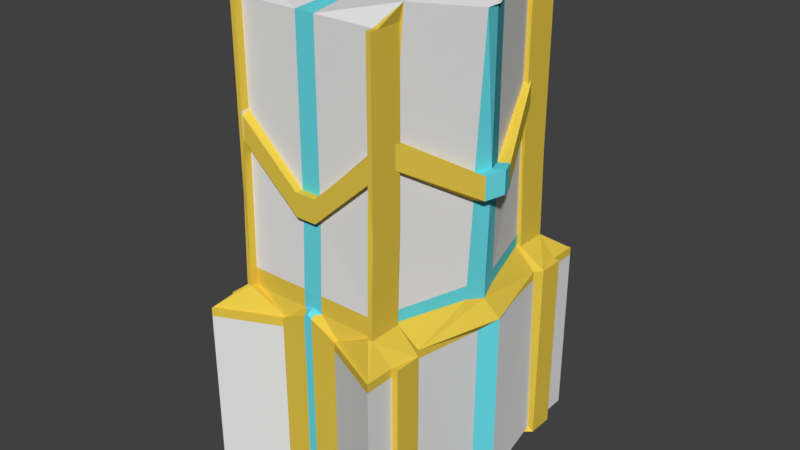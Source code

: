 # Source: monument2.blend  (saved by Blender 2.77.0; exported with 4.5.12 LTS)
import bpy
from mathutils import Matrix  # noqa: F401  (used for matrix-valued properties, if any)

bpy.ops.wm.read_factory_settings(use_empty=True)
scene = bpy.context.scene
scene.name = 'Scene'

# ---- collections
col_collection_1 = bpy.data.collections.new('Collection 1'); scene.collection.children.link(col_collection_1)

# ---- materials (node trees are filled in below, after node groups)
mat_material_001 = bpy.data.materials.new('Material.001')
mat_material_001.alpha_threshold = 0.0
mat_material_001.use_transparent_shadow = False
mat_material_001.roughness = 0.5
mat_gold = bpy.data.materials.new('gold')
mat_gold.alpha_threshold = 0.0
mat_gold.use_transparent_shadow = False
mat_gold.diffuse_color = (0.8, 0.5786, 0.06845, 1.0)
mat_gold.roughness = 0.5
mat_shining = bpy.data.materials.new('shining')
mat_shining.alpha_threshold = 0.0
mat_shining.use_transparent_shadow = False
mat_shining.diffuse_color = (0.1389, 0.7108, 0.8, 1.0)
mat_shining.roughness = 0.5

# ---- material node trees

# ---- world
world_world = bpy.data.worlds.new('World'); scene.world = world_world
world_world.color = (0.05088, 0.05088, 0.05088)
world_world.use_sun_shadow = False
world_world.sun_shadow_jitter_overblur = 0.0
world_world.cycles.sampling_method = 'MANUAL'

# ---- meshes
me_cube_001 = bpy.data.meshes.new('Cube.001')
me_cube_001.from_pydata([(-1.014, -0.178, 0.0), (-1.014, -0.178, -1.54), (0.04737, 1.339, -5.028), (0.04737, 1.335, -5.008), (-1.0, 1.642, -5.028), (-1.0, 1.642, -3.028), (-0.3333, 1.339, -3.028), (-0.3333, 1.339, -5.028), (-1.0, 1.311, -3.028), (-1.0, 1.311, -5.028), (-0.3333, 0.5538, -5.028), (-0.7457, 1.257, -2.851), (-0.7457, 1.227, 0.0), (-1.0, 0.9362, -3.028), (-1.0, 1.018, -5.028), (-0.3333, 0.4316, -5.028), (-0.7457, 0.9831, -2.82), (-0.7457, 0.9535, 0.2561), (-1.066, 1.018, -5.071), (-1.066, 1.311, -5.071), (-0.3554, 0.4316, -5.071), (-0.3554, 0.5538, -5.071), (-1.066, 1.311, -3.029), (-0.795, 0.9831, -2.821), (-0.795, 1.257, -2.821), (-0.795, 0.9535, 0.0), (-0.795, 1.227, 0.0), (-1.066, 1.018, -3.029), (-0.7457, 1.227, -1.276), (-0.7457, 1.227, -1.031), (-0.7457, 0.9535, -1.276), (-0.7457, 0.9535, -1.031), (-0.795, 1.227, -1.865), (-0.795, 1.227, -0.4437), (-0.795, 0.9535, -1.865), (-0.795, 0.9535, -0.4437), (-0.794, 1.306, -1.276), (-0.794, 1.306, -1.031), (-0.794, 1.014, -1.276), (-0.794, 1.014, -1.031), (-0.7457, 1.312, -1.031), (-0.7457, 1.312, 0.0), (-0.7457, 1.341, -2.82), (-0.795, 1.341, -2.821), (-0.795, 1.312, -0.4437), (-0.795, 1.312, 0.0), (-0.7457, 1.312, -1.276), (-0.795, 1.312, -1.865), (-0.04737, 1.339, -2.889), (-0.106, 1.257, -2.851), (-0.106, 1.227, 0.0), (-0.106, 1.227, -1.892), (-0.106, 1.227, -1.648), (-0.1128, 1.306, -1.892), (-0.1128, 1.306, -1.648), (-0.04737, 1.339, -5.028), (-0.04737, 0.5538, -5.028), (-0.04737, 0.4316, -5.028), (-0.05051, 0.5538, -5.071), (-0.05051, 0.4316, -5.071), (-1.0, 1.642, -3.12), (-0.3333, 1.339, -3.12), (-1.0, 1.311, -3.12), (-1.0, 0.9399, -3.12), (-1.066, 1.311, -3.122), (-1.066, 1.018, -3.122), (-0.04737, 1.339, -2.988), (-0.7457, 1.257, -2.653), (-0.7457, 0.9831, -2.693), (-0.795, 1.257, -2.736), (-0.795, 0.9831, -2.736), (-0.7457, 1.341, -2.693), (-0.795, 1.341, -2.736), (-0.106, 1.257, -2.653), (-1.11, 0.1901, -5.128), (-0.4531, 0.08059, -5.128), (-0.9882, 0.2077, -2.833), (-1.014, 0.178, 0.0), (-1.014, 0.178, -1.795), (-1.014, 0.178, -1.54), (-1.148, 0.1894, -1.761), (-1.148, 0.1894, -1.516), (-0.06439, 0.08059, -5.128), (-1.11, 0.1755, -3.145), (-0.9882, 0.2077, -2.684), (-0.04737, 1.335, -5.008), (-0.04737, 0.5501, -5.008), (-0.04737, 0.4278, -5.008), (-0.06439, 0.07687, -5.108), (-1.0, 1.626, -5.028), (-0.3333, 1.301, -3.03), (-0.3333, 1.301, -5.028), (-1.0, 1.626, -3.028), (-0.04737, 1.301, -5.028), (-0.04737, 1.301, -2.86), (-1.0, 1.626, -3.12), (-0.04737, 1.297, -5.008), (1.014, -0.178, 0.0), (1.014, -0.178, -1.54), (-0.04737, 1.339, -5.028), (-0.04737, 1.335, -5.008), (1.0, 1.642, -5.028), (1.0, 1.642, -3.028), (0.3333, 1.339, -3.028), (0.3333, 1.339, -5.028), (1.0, 1.311, -3.028), (1.0, 1.311, -5.028), (0.3333, 0.5538, -5.028), (0.7457, 1.257, -2.851), (0.7457, 1.227, 0.0), (1.0, 0.9362, -3.028), (1.0, 1.018, -5.028), (0.3333, 0.4316, -5.028), (0.7457, 0.9831, -2.82), (0.7457, 0.9535, 0.2561), (1.066, 1.018, -5.071), (1.066, 1.311, -5.071), (0.3554, 0.4316, -5.071), (0.3554, 0.5538, -5.071), (1.066, 1.311, -3.029), (0.795, 0.9831, -2.821), (0.795, 1.257, -2.821), (0.795, 0.9535, 0.0), (0.795, 1.227, 0.0), (1.066, 1.018, -3.029), (0.7457, 1.227, -1.276), (0.7457, 1.227, -1.031), (0.7457, 0.9535, -1.276), (0.7457, 0.9535, -1.031), (0.795, 1.227, -1.865), (0.795, 1.227, -0.4437), (0.795, 0.9535, -1.865), (0.795, 0.9535, -0.4437), (0.794, 1.306, -1.276), (0.794, 1.306, -1.031), (0.794, 1.014, -1.276), (0.794, 1.014, -1.031), (0.7457, 1.312, -1.031), (0.7457, 1.312, 0.0), (0.7457, 1.341, -2.82), (0.795, 1.341, -2.821), (0.795, 1.312, -0.4437), (0.795, 1.312, 0.0), (0.7457, 1.312, -1.276), (0.795, 1.312, -1.865), (0.0, 1.339, -2.859), (0.0, 1.339, -5.028), (0.0, 0.5538, -5.028), (0.0, 1.257, -2.82), (0.0, 1.227, 0.0), (0.0, 0.4316, -5.028), (0.0, 0.5538, -5.071), (0.0, 0.4316, -5.071), (0.0, 1.227, -1.892), (0.0, 1.227, -1.648), (0.0, 1.306, -1.892), (0.0, 1.306, -1.648), (0.04737, 1.339, -2.889), (0.106, 1.257, -2.851), (0.106, 1.227, 0.0), (0.106, 1.227, -1.892), (0.106, 1.227, -1.648), (0.1128, 1.306, -1.892), (0.1128, 1.306, -1.648), (0.04737, 1.339, -5.028), (0.04737, 0.5538, -5.028), (0.04737, 0.4316, -5.028), (0.05051, 0.5538, -5.071), (0.05051, 0.4316, -5.071), (1.0, 1.642, -3.12), (0.3333, 1.339, -3.12), (1.0, 1.311, -3.12), (1.0, 0.9399, -3.12), (1.066, 1.311, -3.122), (1.066, 1.018, -3.122), (0.0, 1.339, -2.96), (0.04737, 1.339, -2.988), (0.7457, 1.257, -2.653), (0.7457, 0.9831, -2.693), (0.795, 1.257, -2.736), (0.795, 0.9831, -2.736), (0.7457, 1.341, -2.693), (0.795, 1.341, -2.736), (0.0, 1.257, -2.693), (0.106, 1.257, -2.653), (1.11, 0.1901, -5.128), (0.4531, 0.08059, -5.128), (0.9882, 0.2077, -2.833), (1.014, 0.178, 0.0), (1.014, 0.178, -1.795), (1.014, 0.178, -1.54), (1.148, 0.1894, -1.761), (1.148, 0.1894, -1.516), (0.06439, 0.08059, -5.128), (1.11, 0.1755, -3.145), (0.9882, 0.2077, -2.684), (0.04737, 1.335, -5.008), (0.0, 1.335, -5.008), (0.04737, 0.5501, -5.008), (0.0, 0.5501, -5.008), (0.04737, 0.4278, -5.008), (0.0, 0.4278, -5.008), (0.0, 0.07687, -5.108), (0.06439, 0.07687, -5.108), (1.0, 1.626, -5.028), (0.3333, 1.301, -3.03), (0.3333, 1.301, -5.028), (1.0, 1.626, -3.028), (0.0, 1.301, -2.831), (0.04737, 1.301, -5.028), (0.04737, 1.301, -2.86), (1.0, 1.626, -3.12), (0.0, 1.297, -5.008), (0.04737, 1.297, -5.008), (-1.014, 0.178, 0.0), (-1.014, 0.178, -1.54), (0.04737, -1.339, -5.028), (0.04737, -1.335, -5.008), (-1.0, -1.642, -5.028), (-1.0, -1.642, -3.028), (-0.3333, -1.339, -3.028), (-0.3333, -1.339, -5.028), (-1.0, -1.311, -3.028), (-1.0, -1.311, -5.028), (-0.3333, -0.5538, -5.028), (-0.7457, -1.257, -2.851), (-0.7457, -1.227, 0.0), (-1.0, -0.9362, -3.028), (-1.0, -1.018, -5.028), (-0.3333, -0.4316, -5.028), (-0.7457, -0.9831, -2.82), (-0.7457, -0.9535, 0.09137), (-1.066, -1.018, -5.071), (-1.066, -1.311, -5.071), (-0.3554, -0.4316, -5.071), (-0.3554, -0.5538, -5.071), (-1.066, -1.311, -3.029), (-0.795, -0.9831, -2.821), (-0.795, -1.257, -2.821), (-0.795, -0.9535, 0.0), (-0.795, -1.227, 0.0), (-1.066, -1.018, -3.029), (-0.7457, -1.227, -1.276), (-0.7457, -1.227, -1.031), (-0.7457, -0.9535, -1.276), (-0.7457, -0.9535, -1.031), (-0.795, -1.227, -1.865), (-0.795, -1.227, -0.4437), (-0.795, -0.9535, -1.865), (-0.795, -0.9535, -0.4437), (-0.794, -1.306, -1.276), (-0.794, -1.306, -1.031), (-0.794, -1.014, -1.276), (-0.794, -1.014, -1.031), (-0.7457, -1.312, -1.031), (-0.7457, -1.312, 0.0), (-0.7457, -1.341, -2.82), (-0.795, -1.341, -2.821), (-0.795, -1.312, -0.4437), (-0.795, -1.312, 0.0), (-0.7457, -1.312, -1.276), (-0.795, -1.312, -1.865), (-1.236, 0.0, -5.151), (-0.4806, 0.0, -5.151), (-1.05, 0.0, -2.888), (-1.075, 0.0, 0.0), (-1.075, 0.0, -1.782), (-1.075, 0.0, -1.525), (-1.229, 0.0, -1.74), (-1.229, 0.0, -1.496), (-0.04737, -1.339, -2.889), (-0.106, -1.257, -2.851), (-0.106, -1.227, 0.0), (-0.106, -1.227, -1.892), (-0.106, -1.227, -1.648), (-0.1128, -1.306, -1.892), (-0.1128, -1.306, -1.648), (-0.04737, -1.339, -5.028), (-0.04737, -0.5538, -5.028), (-0.04737, -0.4316, -5.028), (-0.05051, -0.5538, -5.071), (-0.05051, -0.4316, -5.071), (-0.0683, 0.0, -5.151), (-1.0, -1.642, -3.12), (-0.3333, -1.339, -3.12), (-1.0, -1.311, -3.12), (-1.0, -0.9399, -3.12), (-1.066, -1.311, -3.122), (-1.066, -1.018, -3.122), (-1.236, 0.0, -3.151), (-0.04737, -1.339, -2.988), (-0.7457, -1.257, -2.653), (-0.7457, -0.9831, -2.693), (-0.795, -1.257, -2.736), (-0.795, -0.9831, -2.736), (-0.7457, -1.341, -2.693), (-0.795, -1.341, -2.736), (-1.05, 0.0, -2.735), (-0.106, -1.257, -2.653), (-1.11, -0.1901, -5.128), (-0.4531, -0.08059, -5.128), (-0.9882, -0.2077, -2.833), (-1.014, -0.178, 0.0), (-1.236, 0.0, -3.05), (-1.014, -0.178, -1.795), (-1.014, -0.178, -1.54), (-1.148, -0.1894, -1.761), (-1.148, -0.1894, -1.516), (-0.06439, -0.08059, -5.128), (-1.11, -0.1755, -3.145), (-0.9882, -0.2077, -2.684), (-0.04737, -1.335, -5.008), (-0.04737, -0.5501, -5.008), (-0.04737, -0.4278, -5.008), (-0.0683, 0.0, -5.131), (-0.06439, -0.07687, -5.108), (-1.0, -1.626, -5.028), (-0.3333, -1.301, -3.03), (-0.3333, -1.301, -5.028), (-1.0, -1.626, -3.028), (-0.04737, -1.301, -5.028), (-0.04737, -1.301, -2.86), (-1.0, -1.626, -3.12), (-0.04737, -1.297, -5.008), (-0.106, 0.0, 0.09137), (-1.014, 0.0, 0.0), (-0.7457, 0.0, 0.09137), (1.014, 0.178, 0.0), (1.014, 0.178, -1.54), (-0.04737, -1.339, -5.028), (-0.04737, -1.335, -5.008), (1.0, -1.642, -5.028), (1.0, -1.642, -3.028), (0.3333, -1.339, -3.028), (0.3333, -1.339, -5.028), (1.0, -1.311, -3.028), (1.0, -1.311, -5.028), (0.3333, -0.5538, -5.028), (0.7457, -1.257, -2.851), (0.7457, -1.227, 0.0), (1.0, -0.9362, -3.028), (1.0, -1.018, -5.028), (0.3333, -0.4316, -5.028), (0.7457, -0.9831, -2.82), (0.8325, -0.9535, 0.1687), (1.066, -1.018, -5.071), (1.066, -1.311, -5.071), (0.3554, -0.4316, -5.071), (0.3554, -0.5538, -5.071), (1.066, -1.311, -3.029), (0.795, -0.9831, -2.821), (0.795, -1.257, -2.821), (0.795, -0.9535, 0.0), (0.795, -1.227, 0.0), (1.066, -1.018, -3.029), (0.7457, -1.227, -1.276), (0.7457, -1.227, -1.031), (0.7457, -0.9535, -1.276), (0.7457, -0.9535, -1.031), (0.795, -1.227, -1.865), (0.795, -1.227, -0.4437), (0.795, -0.9535, -1.865), (0.795, -0.9535, -0.4437), (0.794, -1.306, -1.276), (0.794, -1.306, -1.031), (0.794, -1.014, -1.276), (0.794, -1.014, -1.031), (0.7457, -1.312, -1.031), (0.7457, -1.312, 0.0), (0.7457, -1.341, -2.82), (0.795, -1.341, -2.821), (0.795, -1.312, -0.4437), (0.795, -1.312, 0.0), (0.7457, -1.312, -1.276), (0.795, -1.312, -1.865), (1.236, 0.0, -5.151), (0.4806, 0.0, -5.151), (1.05, 0.0, -2.888), (1.075, 0.0, 0.0), (1.075, 0.0, -1.782), (1.075, 0.0, -1.525), (1.229, 0.0, -1.74), (1.229, 0.0, -1.496), (0.0, -1.339, -2.859), (0.0, -1.339, -5.028), (0.0, -0.5538, -5.028), (0.0, -1.257, -2.82), (0.0, -1.227, 0.0), (0.0, -0.4316, -5.028), (0.0, -0.5538, -5.071), (0.0, -0.4316, -5.071), (0.0, -1.227, -1.892), (0.0, -1.227, -1.648), (0.0, -1.306, -1.892), (0.0, -1.306, -1.648), (0.04737, -1.339, -2.889), (0.106, -1.257, -2.851), (0.106, -1.227, 0.0), (0.106, -1.227, -1.892), (0.106, -1.227, -1.648), (0.1128, -1.306, -1.892), (0.1128, -1.306, -1.648), (0.04737, -1.339, -5.028), (0.04737, -0.5538, -5.028), (0.04737, -0.4316, -5.028), (0.05051, -0.5538, -5.071), (0.05051, -0.4316, -5.071), (0.0683, 0.0, -5.151), (1.0, -1.642, -3.12), (0.3333, -1.339, -3.12), (1.0, -1.311, -3.12), (1.0, -0.9399, -3.12), (1.066, -1.311, -3.122), (1.066, -1.018, -3.122), (1.236, 0.0, -3.151), (0.0, -1.339, -2.96), (0.04737, -1.339, -2.988), (0.7457, -1.257, -2.653), (0.7457, -0.9831, -2.693), (0.795, -1.257, -2.736), (0.795, -0.9831, -2.736), (0.7457, -1.341, -2.693), (0.795, -1.341, -2.736), (1.05, 0.0, -2.735), (0.0, -1.257, -2.693), (0.106, -1.257, -2.653), (1.11, -0.1901, -5.128), (0.4531, -0.08059, -5.128), (0.9882, -0.2077, -2.833), (1.1, -0.178, 0.0), (1.236, 0.0, -3.05), (1.014, -0.178, -1.795), (1.014, -0.178, -1.54), (1.148, -0.1894, -1.761), (1.148, -0.1894, -1.516), (0.06439, -0.08059, -5.128), (1.11, -0.1755, -3.145), (0.9882, -0.2077, -2.684), (0.04737, -1.335, -5.008), (0.0, -1.335, -5.008), (0.04737, -0.5501, -5.008), (0.0, -0.5501, -5.008), (0.04737, -0.4278, -5.008), (0.0, -0.4278, -5.008), (0.0683, 0.0, -5.131), (0.0, 0.0, -5.131), (0.0, -0.07687, -5.108), (0.06439, -0.07687, -5.108), (1.0, -1.626, -5.028), (0.3333, -1.301, -3.03), (0.3333, -1.301, -5.028), (1.0, -1.626, -3.028), (0.0, -1.301, -2.831), (0.04737, -1.301, -5.028), (0.04737, -1.301, -2.86), (1.0, -1.626, -3.12), (0.0, -1.297, -5.008), (0.04737, -1.297, -5.008), (0.0, 0.0, 0.0), (0.106, 0.0, 0.1687), (1.1, 0.0, 0.0), (0.8325, 0.0, 0.1687)], [], [(267, 1, 0, 265), (146, 2, 3, 197), (61, 7, 4, 60), (66, 55, 7, 61), (89, 91, 10, 9), (95, 89, 9, 62), (63, 65, 18, 14), (79, 77, 17, 31), (68, 70, 23, 16), (35, 25, 26, 33), (64, 19, 18, 65), (19, 21, 20, 18), (14, 18, 20, 15), (56, 58, 21, 10), (62, 64, 22, 8), (26, 45, 44, 33), (10, 21, 19, 9), (28, 46, 40, 29), (67, 71, 46, 28), (70, 34, 32, 69), (34, 35, 33, 32), (17, 25, 35, 31), (31, 35, 34, 30), (84, 78, 30, 68), (30, 38, 39, 31), (80, 81, 39, 38), (52, 54, 37, 29), (78, 80, 38, 30), (29, 37, 36, 28), (40, 44, 45, 41), (71, 72, 47, 46), (46, 47, 44, 40), (69, 72, 43, 24), (33, 44, 47, 32), (29, 40, 41, 12), (79, 81, 269, 267), (74, 75, 263, 262), (83, 74, 262, 289), (146, 197, 85, 55), (53, 54, 156, 155), (51, 53, 155, 153), (73, 51, 153, 183), (57, 59, 152, 150), (58, 151, 152, 59), (52, 50, 149, 154), (93, 96, 86, 56), (91, 93, 56, 10), (29, 12, 50, 52), (21, 58, 59, 20), (15, 20, 59, 57), (67, 28, 51, 73), (28, 36, 53, 51), (36, 37, 54, 53), (75, 82, 282, 263), (154, 156, 54, 52), (147, 151, 58, 56), (175, 146, 55, 66), (145, 175, 66, 48), (9, 19, 64, 62), (22, 64, 65, 27), (13, 27, 65, 63), (92, 95, 62, 8), (48, 66, 61, 6), (6, 61, 60, 5), (11, 67, 73, 49), (49, 73, 183, 148), (32, 47, 72, 69), (42, 43, 72, 71), (76, 84, 68, 16), (23, 70, 69, 24), (11, 42, 71, 67), (30, 34, 70, 68), (264, 297, 84, 76), (13, 63, 83, 303), (15, 57, 82, 75), (150, 201, 87, 57), (63, 14, 74, 83), (14, 15, 75, 74), (31, 39, 81, 79), (266, 268, 80, 78), (268, 269, 81, 80), (297, 266, 78, 84), (267, 265, 77, 79), (88, 202, 445, 314), (96, 212, 199, 86), (87, 201, 202, 88), (82, 88, 314, 282), (57, 87, 88, 82), (56, 86, 199, 147), (85, 197, 212, 96), (5, 60, 95, 92), (7, 55, 93, 91), (55, 85, 96, 93), (60, 4, 89, 95), (6, 5, 92, 90), (48, 6, 90, 94), (4, 7, 91, 89), (326, 324, 17), (326, 17, 77, 325), (25, 17, 12, 26), (45, 26, 12, 41), (324, 458, 149, 50), (0, 325, 265), (77, 265, 325), (50, 12, 17, 324), (49, 148, 208, 94), (94, 90, 49), (49, 90, 42, 11), (90, 92, 42), (42, 92, 43), (92, 8, 43), (43, 8, 27, 24), (27, 8, 22), (23, 24, 27, 13), (16, 23, 13), (48, 94, 208, 145), (83, 289, 303), (16, 13, 76), (264, 76, 13, 303), (380, 378, 97, 98), (146, 197, 100, 99), (170, 169, 101, 104), (176, 170, 104, 164), (204, 106, 107, 206), (211, 171, 106, 204), (172, 111, 115, 174), (190, 128, 114, 188), (178, 113, 120, 180), (132, 130, 123, 122), (173, 174, 115, 116), (116, 115, 117, 118), (111, 112, 117, 115), (165, 107, 118, 167), (171, 105, 119, 173), (123, 130, 141, 142), (107, 106, 116, 118), (125, 126, 137, 143), (177, 125, 143, 181), (180, 179, 129, 131), (131, 129, 130, 132), (114, 128, 132, 122), (128, 127, 131, 132), (195, 178, 127, 189), (127, 128, 136, 135), (191, 135, 136, 192), (161, 126, 134, 163), (189, 127, 135, 191), (126, 125, 133, 134), (137, 138, 142, 141), (181, 143, 144, 182), (143, 137, 141, 144), (179, 121, 140, 182), (130, 129, 144, 141), (126, 109, 138, 137), (190, 380, 382, 192), (185, 375, 376, 186), (194, 414, 375, 185), (146, 164, 196, 197), (162, 155, 156, 163), (160, 153, 155, 162), (184, 183, 153, 160), (166, 150, 152, 168), (167, 168, 152, 151), (161, 154, 149, 159), (209, 165, 198, 213), (206, 107, 165, 209), (126, 161, 159, 109), (118, 117, 168, 167), (112, 166, 168, 117), (177, 184, 160, 125), (125, 160, 162, 133), (133, 162, 163, 134), (186, 376, 407, 193), (154, 161, 163, 156), (147, 165, 167, 151), (175, 176, 164, 146), (145, 157, 176, 175), (106, 171, 173, 116), (119, 124, 174, 173), (110, 172, 174, 124), (207, 105, 171, 211), (157, 103, 170, 176), (103, 102, 169, 170), (108, 158, 184, 177), (158, 148, 183, 184), (129, 179, 182, 144), (139, 181, 182, 140), (187, 113, 178, 195), (120, 121, 179, 180), (108, 177, 181, 139), (127, 178, 180, 131), (377, 187, 195, 423), (110, 430, 194, 172), (112, 186, 193, 166), (150, 166, 200, 201), (172, 194, 185, 111), (111, 185, 186, 112), (128, 190, 192, 136), (379, 189, 191, 381), (381, 191, 192, 382), (423, 195, 189, 379), (380, 190, 188, 378), (203, 444, 445, 202), (213, 198, 199, 212), (200, 203, 202, 201), (193, 407, 444, 203), (166, 193, 203, 200), (165, 147, 199, 198), (196, 213, 212, 197), (102, 207, 211, 169), (104, 206, 209, 164), (164, 209, 213, 196), (169, 211, 204, 101), (103, 205, 207, 102), (157, 210, 205, 103), (101, 204, 206, 104), (461, 114, 459), (461, 460, 188, 114), (122, 123, 109, 114), (142, 138, 109, 123), (459, 159, 149, 458), (97, 378, 460), (188, 460, 378), (159, 459, 114, 109), (158, 210, 208, 148), (210, 158, 205), (158, 108, 139, 205), (205, 139, 207), (139, 140, 207), (207, 140, 105), (140, 121, 124, 105), (124, 119, 105), (120, 110, 124, 121), (113, 110, 120), (157, 145, 208, 210), (194, 430, 414), (113, 187, 110), (377, 430, 110, 187), (267, 265, 214, 215), (284, 283, 218, 221), (290, 284, 221, 277), (316, 223, 224, 318), (322, 285, 223, 316), (286, 228, 232, 288), (305, 245, 231, 302), (292, 230, 237, 294), (249, 247, 240, 239), (287, 288, 232, 233), (233, 232, 234, 235), (228, 229, 234, 232), (278, 224, 235, 280), (285, 222, 236, 287), (240, 247, 258, 259), (224, 223, 233, 235), (242, 243, 254, 260), (291, 242, 260, 295), (294, 293, 246, 248), (248, 246, 247, 249), (231, 245, 249, 239), (245, 244, 248, 249), (310, 292, 244, 304), (244, 245, 253, 252), (306, 252, 253, 307), (274, 243, 251, 276), (304, 244, 252, 306), (243, 242, 250, 251), (254, 255, 259, 258), (295, 260, 261, 296), (260, 254, 258, 261), (293, 238, 257, 296), (247, 246, 261, 258), (243, 226, 255, 254), (305, 267, 269, 307), (299, 262, 263, 300), (309, 289, 262, 299), (275, 393, 394, 276), (273, 391, 393, 275), (298, 424, 391, 273), (279, 388, 390, 281), (280, 281, 390, 389), (274, 392, 387, 272), (320, 278, 312, 323), (318, 224, 278, 320), (243, 274, 272, 226), (235, 234, 281, 280), (229, 279, 281, 234), (291, 298, 273, 242), (242, 273, 275, 250), (250, 275, 276, 251), (300, 263, 282, 308), (392, 274, 276, 394), (385, 278, 280, 389), (383, 270, 290, 415), (223, 285, 287, 233), (236, 241, 288, 287), (227, 286, 288, 241), (319, 222, 285, 322), (270, 220, 284, 290), (220, 219, 283, 284), (225, 271, 298, 291), (271, 386, 424, 298), (246, 293, 296, 261), (256, 295, 296, 257), (301, 230, 292, 310), (237, 238, 293, 294), (225, 291, 295, 256), (244, 292, 294, 248), (264, 301, 310, 297), (227, 303, 309, 286), (229, 300, 308, 279), (388, 279, 313, 443), (286, 309, 299, 228), (228, 299, 300, 229), (245, 305, 307, 253), (266, 304, 306, 268), (268, 306, 307, 269), (297, 310, 304, 266), (267, 305, 302, 265), (315, 314, 445, 446), (311, 323, 456, 457, 438, 402, 384, 329, 330, 439), (313, 315, 446, 443), (308, 282, 314, 315), (279, 308, 315, 313), (278, 385, 441, 312), (219, 319, 322, 283), (221, 318, 320, 277), (277, 320, 323, 311), (283, 322, 316, 218), (220, 317, 319, 219), (270, 321, 317, 220), (218, 316, 318, 221), (326, 231, 324), (326, 325, 302, 231), (239, 240, 226, 231), (259, 255, 226, 240), (324, 272, 387, 458), (214, 265, 325), (302, 325, 265), (272, 324, 231, 226), (271, 321, 452, 386), (321, 271, 317), (271, 225, 256, 317), (317, 256, 319), (256, 257, 319), (319, 257, 222), (257, 238, 241, 222), (241, 236, 222), (237, 227, 241, 238), (230, 227, 237), (270, 383, 452, 321), (309, 303, 289), (230, 301, 227), (264, 303, 227, 301), (380, 328, 327, 378), (409, 334, 331, 408), (416, 402, 334, 409), (448, 450, 337, 336), (455, 448, 336, 410), (411, 413, 345, 341), (432, 429, 344, 358), (418, 420, 350, 343), (362, 352, 353, 360), (412, 346, 345, 413), (346, 348, 347, 345), (341, 345, 347, 342), (403, 405, 348, 337), (410, 412, 349, 335), (353, 372, 371, 360), (337, 348, 346, 336), (355, 373, 367, 356), (417, 421, 373, 355), (420, 361, 359, 419), (361, 362, 360, 359), (344, 352, 362, 358), (358, 362, 361, 357), (437, 431, 357, 418), (357, 365, 366, 358), (433, 434, 366, 365), (399, 401, 364, 356), (431, 433, 365, 357), (356, 364, 363, 355), (367, 371, 372, 368), (421, 422, 374, 373), (373, 374, 371, 367), (419, 422, 370, 351), (360, 371, 374, 359), (356, 367, 368, 339), (432, 434, 382, 380), (426, 427, 376, 375), (436, 426, 375, 414), (400, 401, 394, 393), (398, 400, 393, 391), (425, 398, 391, 424), (404, 406, 390, 388), (405, 389, 390, 406), (399, 397, 387, 392), (453, 457, 440, 403), (450, 453, 403, 337), (356, 339, 397, 399), (348, 405, 406, 347), (342, 347, 406, 404), (417, 355, 398, 425), (355, 363, 400, 398), (363, 364, 401, 400), (427, 435, 407, 376), (392, 394, 401, 399), (385, 389, 405, 403), (383, 415, 416, 395), (336, 346, 412, 410), (349, 412, 413, 354), (340, 354, 413, 411), (451, 455, 410, 335), (395, 416, 409, 333), (333, 409, 408, 332), (338, 417, 425, 396), (396, 425, 424, 386), (359, 374, 422, 419), (369, 370, 422, 421), (428, 437, 418, 343), (350, 420, 419, 351), (338, 369, 421, 417), (357, 361, 420, 418), (377, 423, 437, 428), (340, 411, 436, 430), (342, 404, 435, 427), (388, 443, 442, 404), (411, 341, 426, 436), (341, 342, 427, 426), (358, 366, 434, 432), (379, 381, 433, 431), (381, 382, 434, 433), (423, 379, 431, 437), (380, 378, 429, 432), (447, 446, 445, 444), (442, 443, 446, 447), (435, 447, 444, 407), (404, 442, 447, 435), (403, 440, 441, 385), (332, 408, 455, 451), (334, 402, 453, 450), (402, 438, 457, 453), (408, 331, 448, 455), (333, 332, 451, 449), (395, 333, 449, 454), (331, 334, 450, 448), (461, 459, 344), (461, 344, 429, 460), (352, 344, 339, 353), (372, 353, 339, 368), (459, 458, 387, 397), (327, 460, 378), (429, 378, 460), (397, 339, 344, 459), (396, 386, 452, 454), (454, 449, 396), (396, 449, 369, 338), (449, 451, 369), (369, 451, 370), (451, 335, 370), (370, 335, 354, 351), (354, 335, 349), (350, 351, 354, 340), (343, 350, 340), (395, 454, 452, 383), (436, 414, 430), (343, 340, 428), (377, 428, 340, 430), (323, 312, 441, 440, 457, 456), (439, 217, 216, 384, 402, 416, 415, 290, 277, 311)])
me_cube_001.polygons.foreach_set('material_index', [2, 2, 0, 1, 0, 0, 1, 0, 1, 1, 1, 1, 1, 1, 1, 1, 1, 0, 1, 1, 1, 1, 1, 0, 0, 1, 1, 1, 0, 1, 1, 1, 1, 1, 1, 2, 2, 2, 2, 1, 1, 2, 1, 1, 2, 1, 1, 0, 1, 1, 0, 1, 1, 2, 1, 1, 2, 2, 1, 1, 1, 1, 1, 1, 1, 2, 1, 1, 2, 1, 1, 1, 2, 1, 2, 1, 0, 0, 1, 2, 2, 2, 2, 1, 1, 1, 2, 2, 1, 2, 1, 1, 1, 0, 1, 1, 0, 0, 0, 1, 1, 2, 2, 2, 0, 2, 1, 1, 1, 1, 1, 1, 1, 1, 1, 2, 2, 1, 1, 2, 2, 0, 1, 0, 0, 1, 0, 1, 1, 1, 1, 1, 1, 1, 1, 1, 0, 1, 1, 1, 1, 1, 0, 0, 1, 1, 1, 0, 1, 1, 1, 1, 1, 1, 2, 2, 2, 2, 1, 1, 2, 1, 1, 2, 1, 1, 0, 1, 1, 0, 1, 1, 2, 1, 1, 2, 2, 1, 1, 1, 1, 1, 1, 1, 2, 1, 1, 2, 1, 1, 1, 2, 1, 2, 1, 0, 0, 1, 2, 2, 2, 2, 1, 1, 1, 2, 2, 1, 2, 1, 1, 1, 0, 1, 1, 0, 0, 0, 1, 1, 2, 2, 2, 0, 2, 1, 1, 1, 1, 1, 1, 1, 1, 1, 2, 2, 1, 1, 2, 0, 1, 0, 0, 1, 0, 1, 1, 1, 1, 1, 1, 1, 1, 1, 0, 1, 1, 1, 1, 1, 0, 0, 1, 1, 1, 0, 1, 1, 1, 1, 1, 1, 2, 2, 2, 1, 1, 2, 1, 1, 2, 1, 1, 0, 1, 1, 0, 1, 1, 2, 1, 1, 2, 1, 1, 1, 1, 1, 1, 1, 2, 1, 1, 2, 1, 1, 1, 2, 1, 2, 1, 0, 0, 1, 2, 2, 2, 2, 1, 2, 1, 2, 2, 1, 1, 1, 1, 0, 1, 1, 0, 0, 0, 1, 1, 2, 2, 2, 0, 2, 1, 1, 1, 1, 1, 1, 1, 1, 1, 2, 2, 1, 1, 2, 0, 1, 0, 0, 1, 0, 1, 1, 1, 1, 1, 1, 1, 1, 1, 0, 1, 1, 1, 1, 1, 0, 0, 1, 1, 1, 0, 1, 1, 1, 1, 1, 1, 2, 2, 2, 1, 1, 2, 1, 1, 2, 1, 1, 0, 1, 1, 0, 1, 1, 2, 1, 1, 2, 1, 1, 1, 1, 1, 1, 1, 2, 1, 1, 2, 1, 1, 1, 2, 1, 2, 1, 0, 0, 1, 2, 2, 2, 2, 1, 1, 2, 2, 1, 1, 1, 1, 0, 1, 1, 0, 0, 0, 1, 1, 2, 2, 2, 0, 2, 1, 1, 1, 1, 1, 1, 1, 1, 1, 2, 2, 1, 1, 1, 2])
me_cube_001.materials.append(mat_material_001)
me_cube_001.materials.append(mat_gold)
me_cube_001.materials.append(mat_shining)
me_cube_001.use_remesh_preserve_volume = False
me_cube_001.use_remesh_preserve_attributes = False
me_cube_001.use_mirror_vertex_groups = False
me_cube_001.update()

# ---- objects
ob_cube = bpy.data.objects.new('Cube', me_cube_001)

# ---- transforms, parenting, visibility, modifiers, constraints
ob_cube.location = (0.0, 0.0, 6.024)
ob_cube.lineart.crease_threshold = 0.0

# ---- collection membership
col_collection_1.objects.link(ob_cube)

# ---- scene / render settings (as saved in the file)
scene.frame_start = 1; scene.frame_end = 250; scene.frame_set(1)
scene.render.engine = 'BLENDER_EEVEE_NEXT'
scene.render.resolution_percentage = 50
scene.render.dither_intensity = 0.0
scene.cycles.use_denoising = False
scene.cycles.samples = 128
scene.cycles.sampling_pattern = 'TABULATED_SOBOL'
scene.cycles.light_sampling_threshold = 0.0
scene.cycles.use_adaptive_sampling = False
scene.cycles.use_light_tree = False
scene.cycles.blur_glossy = 0.0
scene.cycles.sample_clamp_indirect = 0.0
scene.view_settings.view_transform = 'Standard'
bpy.context.view_layer.update()

# ---- added for rendering (the .blend has no active camera and no usable light): camera, sun
cam_auto = bpy.data.cameras.new('AutoCamera')
cam_auto.lens = 50.0
cam_auto.sensor_width = 36.0
cam_auto.clip_end = 1000.0
ob_auto_camera = bpy.data.objects.new('AutoCamera', cam_auto)
scene.collection.objects.link(ob_auto_camera)
ob_auto_camera.location = (6.2843, -7.54116, 8.60342)
ob_auto_camera.rotation_euler = (1.09748, -7.21219e-08, 0.694738)
scene.camera = ob_auto_camera
light_auto_sun = bpy.data.lights.new('AutoSun', 'SUN')
light_auto_sun.energy = 3.0
light_auto_sun.angle = 0.0523599
ob_auto_sun = bpy.data.objects.new('AutoSun', light_auto_sun)
scene.collection.objects.link(ob_auto_sun)
ob_auto_sun.rotation_euler = (0.872665, 0.174533, 0.523599)
bpy.context.view_layer.update()
